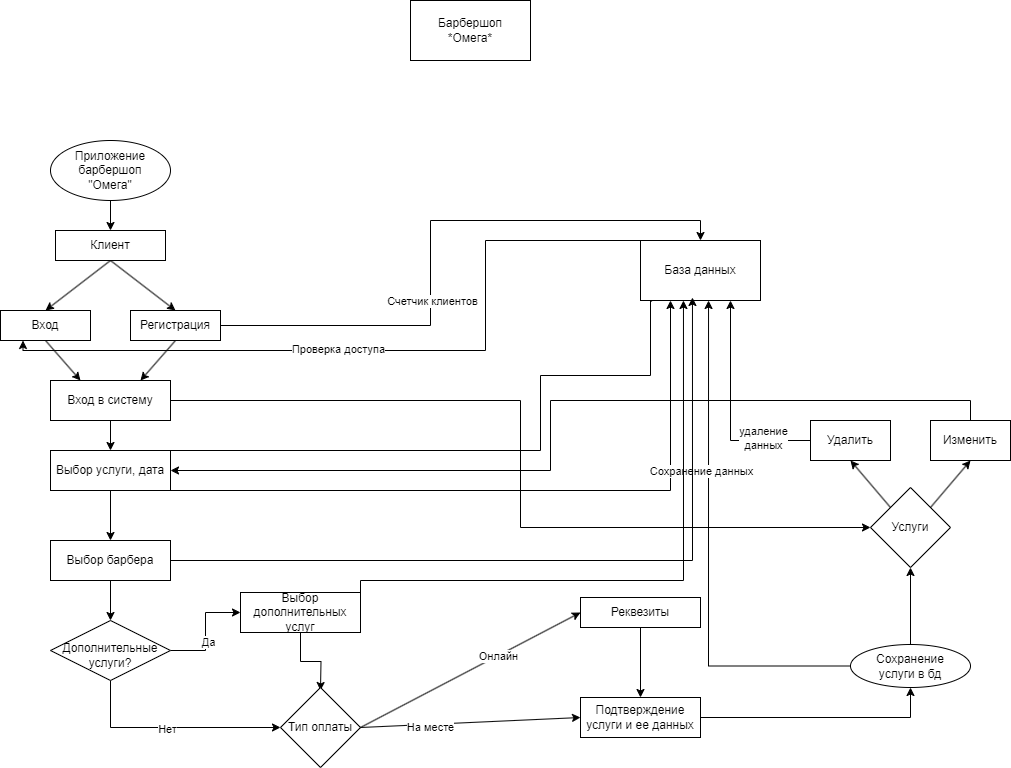

The diagram above was exported from draw.io. Its source (the exported page's mxGraphModel, read from the mxfile embedded in the PNG):
<mxGraphModel dx="472" dy="807" grid="1" gridSize="10" guides="1" tooltips="1" connect="1" arrows="1" fold="1" page="1" pageScale="1" pageWidth="1169" pageHeight="827" math="0" shadow="0">
  <root>
    <mxCell id="0" />
    <mxCell id="1" parent="0" />
    <mxCell id="AP1ZAnM6FpRF_k96ix5y-1" value="Барбершоп&lt;div&gt;*Омега*&lt;/div&gt;" style="rounded=0;whiteSpace=wrap;html=1;" parent="1" vertex="1">
      <mxGeometry x="480" y="20" width="120" height="60" as="geometry" />
    </mxCell>
    <mxCell id="9wGC_HxI7aEOlroQ4Emy-2" style="edgeStyle=orthogonalEdgeStyle;rounded=0;orthogonalLoop=1;jettySize=auto;html=1;exitX=0.5;exitY=1;exitDx=0;exitDy=0;entryX=0.5;entryY=0;entryDx=0;entryDy=0;" parent="1" source="AP1ZAnM6FpRF_k96ix5y-7" target="9wGC_HxI7aEOlroQ4Emy-1" edge="1">
      <mxGeometry relative="1" as="geometry" />
    </mxCell>
    <mxCell id="AP1ZAnM6FpRF_k96ix5y-7" value="Приложение&lt;div&gt;барбершоп&lt;/div&gt;&lt;div&gt;&quot;Омега&quot;&lt;/div&gt;" style="ellipse;whiteSpace=wrap;html=1;" parent="1" vertex="1">
      <mxGeometry x="120" y="160" width="120" height="60" as="geometry" />
    </mxCell>
    <mxCell id="AP1ZAnM6FpRF_k96ix5y-8" value="" style="endArrow=classic;html=1;rounded=0;exitX=0.5;exitY=1;exitDx=0;exitDy=0;entryX=0.5;entryY=0;entryDx=0;entryDy=0;" parent="1" source="9wGC_HxI7aEOlroQ4Emy-1" target="AP1ZAnM6FpRF_k96ix5y-45" edge="1">
      <mxGeometry width="50" height="50" relative="1" as="geometry">
        <mxPoint x="560" y="350" as="sourcePoint" />
        <mxPoint x="250" y="320" as="targetPoint" />
      </mxGeometry>
    </mxCell>
    <mxCell id="8yDrBI5wRY__VyQY4MWw-1" style="edgeStyle=orthogonalEdgeStyle;rounded=0;orthogonalLoop=1;jettySize=auto;html=1;exitX=1;exitY=0;exitDx=0;exitDy=0;entryX=0.092;entryY=1.033;entryDx=0;entryDy=0;entryPerimeter=0;" parent="1" source="AP1ZAnM6FpRF_k96ix5y-9" target="AP1ZAnM6FpRF_k96ix5y-42" edge="1">
      <mxGeometry relative="1" as="geometry">
        <Array as="points">
          <mxPoint x="610" y="470" />
          <mxPoint x="610" y="395" />
          <mxPoint x="720" y="395" />
          <mxPoint x="720" y="320" />
          <mxPoint x="721" y="320" />
        </Array>
      </mxGeometry>
    </mxCell>
    <mxCell id="8yDrBI5wRY__VyQY4MWw-3" style="edgeStyle=orthogonalEdgeStyle;rounded=0;orthogonalLoop=1;jettySize=auto;html=1;exitX=1;exitY=1;exitDx=0;exitDy=0;entryX=0.25;entryY=1;entryDx=0;entryDy=0;" parent="1" source="AP1ZAnM6FpRF_k96ix5y-9" target="AP1ZAnM6FpRF_k96ix5y-42" edge="1">
      <mxGeometry relative="1" as="geometry">
        <Array as="points">
          <mxPoint x="740" y="510" />
        </Array>
      </mxGeometry>
    </mxCell>
    <mxCell id="AP1ZAnM6FpRF_k96ix5y-9" value="Выбор услуги, дата" style="rounded=0;whiteSpace=wrap;html=1;" parent="1" vertex="1">
      <mxGeometry x="120" y="470" width="120" height="40" as="geometry" />
    </mxCell>
    <mxCell id="AP1ZAnM6FpRF_k96ix5y-11" value="" style="endArrow=classic;html=1;rounded=0;exitX=0.5;exitY=1;exitDx=0;exitDy=0;" parent="1" source="AP1ZAnM6FpRF_k96ix5y-9" edge="1">
      <mxGeometry width="50" height="50" relative="1" as="geometry">
        <mxPoint x="560" y="460" as="sourcePoint" />
        <mxPoint x="180" y="560" as="targetPoint" />
      </mxGeometry>
    </mxCell>
    <mxCell id="AP1ZAnM6FpRF_k96ix5y-12" value="Выбор барбера" style="rounded=0;whiteSpace=wrap;html=1;" parent="1" vertex="1">
      <mxGeometry x="120" y="560" width="120" height="40" as="geometry" />
    </mxCell>
    <mxCell id="AP1ZAnM6FpRF_k96ix5y-17" style="edgeStyle=orthogonalEdgeStyle;rounded=0;orthogonalLoop=1;jettySize=auto;html=1;exitX=1;exitY=0.5;exitDx=0;exitDy=0;entryX=0;entryY=0.5;entryDx=0;entryDy=0;" parent="1" source="AP1ZAnM6FpRF_k96ix5y-13" target="AP1ZAnM6FpRF_k96ix5y-15" edge="1">
      <mxGeometry relative="1" as="geometry" />
    </mxCell>
    <mxCell id="AP1ZAnM6FpRF_k96ix5y-19" value="Да" style="edgeLabel;html=1;align=center;verticalAlign=middle;resizable=0;points=[];" parent="AP1ZAnM6FpRF_k96ix5y-17" vertex="1" connectable="0">
      <mxGeometry x="-0.1778" y="-2" relative="1" as="geometry">
        <mxPoint as="offset" />
      </mxGeometry>
    </mxCell>
    <mxCell id="AP1ZAnM6FpRF_k96ix5y-18" style="edgeStyle=orthogonalEdgeStyle;rounded=0;orthogonalLoop=1;jettySize=auto;html=1;exitX=0.5;exitY=1;exitDx=0;exitDy=0;entryX=0;entryY=0.5;entryDx=0;entryDy=0;" parent="1" source="AP1ZAnM6FpRF_k96ix5y-13" target="AP1ZAnM6FpRF_k96ix5y-34" edge="1">
      <mxGeometry relative="1" as="geometry">
        <mxPoint x="300" y="808" as="targetPoint" />
      </mxGeometry>
    </mxCell>
    <mxCell id="AP1ZAnM6FpRF_k96ix5y-20" value="Нет" style="edgeLabel;html=1;align=center;verticalAlign=middle;resizable=0;points=[];" parent="AP1ZAnM6FpRF_k96ix5y-18" vertex="1" connectable="0">
      <mxGeometry x="-0.05" y="-1" relative="1" as="geometry">
        <mxPoint as="offset" />
      </mxGeometry>
    </mxCell>
    <mxCell id="AP1ZAnM6FpRF_k96ix5y-13" value="Дополнительные&lt;div&gt;услуги?&lt;/div&gt;" style="rhombus;whiteSpace=wrap;html=1;spacingBottom=-9;" parent="1" vertex="1">
      <mxGeometry x="120" y="640" width="120" height="60" as="geometry" />
    </mxCell>
    <mxCell id="AP1ZAnM6FpRF_k96ix5y-14" value="" style="endArrow=classic;html=1;rounded=0;exitX=0.5;exitY=1;exitDx=0;exitDy=0;entryX=0.5;entryY=0;entryDx=0;entryDy=0;" parent="1" source="AP1ZAnM6FpRF_k96ix5y-12" target="AP1ZAnM6FpRF_k96ix5y-13" edge="1">
      <mxGeometry width="50" height="50" relative="1" as="geometry">
        <mxPoint x="440" y="460" as="sourcePoint" />
        <mxPoint x="490" y="410" as="targetPoint" />
      </mxGeometry>
    </mxCell>
    <mxCell id="AP1ZAnM6FpRF_k96ix5y-22" style="edgeStyle=orthogonalEdgeStyle;rounded=0;orthogonalLoop=1;jettySize=auto;html=1;exitX=0.5;exitY=1;exitDx=0;exitDy=0;" parent="1" source="AP1ZAnM6FpRF_k96ix5y-15" edge="1">
      <mxGeometry relative="1" as="geometry">
        <mxPoint x="390" y="710" as="targetPoint" />
      </mxGeometry>
    </mxCell>
    <mxCell id="AP1ZAnM6FpRF_k96ix5y-15" value="Выбор дополнительных услуг" style="rounded=0;whiteSpace=wrap;html=1;" parent="1" vertex="1">
      <mxGeometry x="310" y="612" width="120" height="40" as="geometry" />
    </mxCell>
    <mxCell id="AP1ZAnM6FpRF_k96ix5y-71" style="edgeStyle=orthogonalEdgeStyle;rounded=0;orthogonalLoop=1;jettySize=auto;html=1;exitX=0.5;exitY=1;exitDx=0;exitDy=0;entryX=0.5;entryY=0;entryDx=0;entryDy=0;" parent="1" source="AP1ZAnM6FpRF_k96ix5y-16" target="AP1ZAnM6FpRF_k96ix5y-9" edge="1">
      <mxGeometry relative="1" as="geometry" />
    </mxCell>
    <mxCell id="8yDrBI5wRY__VyQY4MWw-5" style="edgeStyle=orthogonalEdgeStyle;rounded=0;orthogonalLoop=1;jettySize=auto;html=1;exitX=1;exitY=0.5;exitDx=0;exitDy=0;entryX=0;entryY=0.5;entryDx=0;entryDy=0;" parent="1" source="AP1ZAnM6FpRF_k96ix5y-16" target="AP1ZAnM6FpRF_k96ix5y-62" edge="1">
      <mxGeometry relative="1" as="geometry" />
    </mxCell>
    <mxCell id="AP1ZAnM6FpRF_k96ix5y-16" value="Вход в систему" style="rounded=0;whiteSpace=wrap;html=1;" parent="1" vertex="1">
      <mxGeometry x="120" y="400" width="120" height="40" as="geometry" />
    </mxCell>
    <mxCell id="AP1ZAnM6FpRF_k96ix5y-34" value="Тип оплаты" style="rhombus;whiteSpace=wrap;html=1;" parent="1" vertex="1">
      <mxGeometry x="350" y="707" width="80" height="80" as="geometry" />
    </mxCell>
    <mxCell id="AP1ZAnM6FpRF_k96ix5y-35" value="Реквезиты" style="rounded=0;whiteSpace=wrap;html=1;" parent="1" vertex="1">
      <mxGeometry x="650" y="617" width="120" height="30" as="geometry" />
    </mxCell>
    <mxCell id="AP1ZAnM6FpRF_k96ix5y-36" value="" style="endArrow=classic;html=1;rounded=0;entryX=0;entryY=0.5;entryDx=0;entryDy=0;exitX=1;exitY=0.5;exitDx=0;exitDy=0;" parent="1" source="AP1ZAnM6FpRF_k96ix5y-34" target="AP1ZAnM6FpRF_k96ix5y-35" edge="1">
      <mxGeometry width="50" height="50" relative="1" as="geometry">
        <mxPoint x="560" y="717" as="sourcePoint" />
        <mxPoint x="610" y="667" as="targetPoint" />
      </mxGeometry>
    </mxCell>
    <mxCell id="AP1ZAnM6FpRF_k96ix5y-37" value="Онлайн" style="edgeLabel;html=1;align=center;verticalAlign=middle;resizable=0;points=[];" parent="AP1ZAnM6FpRF_k96ix5y-36" vertex="1" connectable="0">
      <mxGeometry x="0.2456" relative="1" as="geometry">
        <mxPoint as="offset" />
      </mxGeometry>
    </mxCell>
    <mxCell id="AP1ZAnM6FpRF_k96ix5y-38" value="" style="endArrow=classic;html=1;rounded=0;exitX=1;exitY=0.5;exitDx=0;exitDy=0;entryX=0;entryY=0.5;entryDx=0;entryDy=0;" parent="1" source="AP1ZAnM6FpRF_k96ix5y-34" target="AP1ZAnM6FpRF_k96ix5y-39" edge="1">
      <mxGeometry width="50" height="50" relative="1" as="geometry">
        <mxPoint x="590" y="767" as="sourcePoint" />
        <mxPoint x="610" y="747" as="targetPoint" />
      </mxGeometry>
    </mxCell>
    <mxCell id="AP1ZAnM6FpRF_k96ix5y-40" value="На месте" style="edgeLabel;html=1;align=center;verticalAlign=middle;resizable=0;points=[];" parent="AP1ZAnM6FpRF_k96ix5y-38" vertex="1" connectable="0">
      <mxGeometry x="-0.3765" y="-3" relative="1" as="geometry">
        <mxPoint as="offset" />
      </mxGeometry>
    </mxCell>
    <mxCell id="AP1ZAnM6FpRF_k96ix5y-52" style="edgeStyle=orthogonalEdgeStyle;rounded=0;orthogonalLoop=1;jettySize=auto;html=1;exitX=1;exitY=0.5;exitDx=0;exitDy=0;entryX=0.5;entryY=1;entryDx=0;entryDy=0;" parent="1" source="AP1ZAnM6FpRF_k96ix5y-39" target="AP1ZAnM6FpRF_k96ix5y-51" edge="1">
      <mxGeometry relative="1" as="geometry" />
    </mxCell>
    <mxCell id="AP1ZAnM6FpRF_k96ix5y-39" value="Подтверждение&lt;div&gt;услуги и ее данных&lt;/div&gt;" style="rounded=0;whiteSpace=wrap;html=1;" parent="1" vertex="1">
      <mxGeometry x="650" y="717" width="120" height="40" as="geometry" />
    </mxCell>
    <mxCell id="AP1ZAnM6FpRF_k96ix5y-41" value="" style="endArrow=classic;html=1;rounded=0;exitX=0.5;exitY=1;exitDx=0;exitDy=0;entryX=0.5;entryY=0;entryDx=0;entryDy=0;" parent="1" source="AP1ZAnM6FpRF_k96ix5y-35" target="AP1ZAnM6FpRF_k96ix5y-39" edge="1">
      <mxGeometry width="50" height="50" relative="1" as="geometry">
        <mxPoint x="430" y="587" as="sourcePoint" />
        <mxPoint x="480" y="537" as="targetPoint" />
      </mxGeometry>
    </mxCell>
    <mxCell id="AP1ZAnM6FpRF_k96ix5y-50" style="edgeStyle=orthogonalEdgeStyle;rounded=0;orthogonalLoop=1;jettySize=auto;html=1;exitX=0.25;exitY=0;exitDx=0;exitDy=0;entryX=0.25;entryY=1;entryDx=0;entryDy=0;" parent="1" source="AP1ZAnM6FpRF_k96ix5y-42" target="AP1ZAnM6FpRF_k96ix5y-45" edge="1">
      <mxGeometry relative="1" as="geometry">
        <Array as="points">
          <mxPoint x="555" y="370" />
          <mxPoint x="93" y="370" />
        </Array>
      </mxGeometry>
    </mxCell>
    <mxCell id="AP1ZAnM6FpRF_k96ix5y-66" value="Проверка доступа" style="edgeLabel;html=1;align=center;verticalAlign=middle;resizable=0;points=[];" parent="AP1ZAnM6FpRF_k96ix5y-50" vertex="1" connectable="0">
      <mxGeometry x="0.1544" y="-2" relative="1" as="geometry">
        <mxPoint as="offset" />
      </mxGeometry>
    </mxCell>
    <mxCell id="AP1ZAnM6FpRF_k96ix5y-42" value="База данных" style="rounded=0;whiteSpace=wrap;html=1;" parent="1" vertex="1">
      <mxGeometry x="710" y="260" width="120" height="60" as="geometry" />
    </mxCell>
    <mxCell id="AP1ZAnM6FpRF_k96ix5y-45" value="Вход" style="rounded=0;whiteSpace=wrap;html=1;" parent="1" vertex="1">
      <mxGeometry x="70" y="330" width="90" height="30" as="geometry" />
    </mxCell>
    <mxCell id="AP1ZAnM6FpRF_k96ix5y-48" style="edgeStyle=orthogonalEdgeStyle;rounded=0;orthogonalLoop=1;jettySize=auto;html=1;exitX=1;exitY=0.5;exitDx=0;exitDy=0;entryX=0.5;entryY=0;entryDx=0;entryDy=0;" parent="1" source="AP1ZAnM6FpRF_k96ix5y-46" target="AP1ZAnM6FpRF_k96ix5y-42" edge="1">
      <mxGeometry relative="1" as="geometry" />
    </mxCell>
    <mxCell id="AP1ZAnM6FpRF_k96ix5y-67" value="Счетчик клиентов" style="edgeLabel;html=1;align=center;verticalAlign=middle;resizable=0;points=[];" parent="AP1ZAnM6FpRF_k96ix5y-48" vertex="1" connectable="0">
      <mxGeometry x="-0.2231" y="-1" relative="1" as="geometry">
        <mxPoint as="offset" />
      </mxGeometry>
    </mxCell>
    <mxCell id="AP1ZAnM6FpRF_k96ix5y-46" value="Регистрация" style="rounded=0;whiteSpace=wrap;html=1;" parent="1" vertex="1">
      <mxGeometry x="200" y="330" width="90" height="30" as="geometry" />
    </mxCell>
    <mxCell id="AP1ZAnM6FpRF_k96ix5y-47" value="" style="endArrow=classic;html=1;rounded=0;entryX=0.5;entryY=0;entryDx=0;entryDy=0;exitX=0.5;exitY=1;exitDx=0;exitDy=0;" parent="1" source="9wGC_HxI7aEOlroQ4Emy-1" target="AP1ZAnM6FpRF_k96ix5y-46" edge="1">
      <mxGeometry width="50" height="50" relative="1" as="geometry">
        <mxPoint x="540" y="550" as="sourcePoint" />
        <mxPoint x="590" y="500" as="targetPoint" />
      </mxGeometry>
    </mxCell>
    <mxCell id="AP1ZAnM6FpRF_k96ix5y-49" value="" style="endArrow=classic;html=1;rounded=0;exitX=0.5;exitY=1;exitDx=0;exitDy=0;entryX=0.75;entryY=0;entryDx=0;entryDy=0;" parent="1" source="AP1ZAnM6FpRF_k96ix5y-46" target="AP1ZAnM6FpRF_k96ix5y-16" edge="1">
      <mxGeometry width="50" height="50" relative="1" as="geometry">
        <mxPoint x="350" y="500" as="sourcePoint" />
        <mxPoint x="400" y="450" as="targetPoint" />
      </mxGeometry>
    </mxCell>
    <mxCell id="AP1ZAnM6FpRF_k96ix5y-51" value="Сохранение&lt;div&gt;услуги в бд&lt;/div&gt;" style="ellipse;whiteSpace=wrap;html=1;" parent="1" vertex="1">
      <mxGeometry x="920" y="664" width="120" height="43" as="geometry" />
    </mxCell>
    <mxCell id="AP1ZAnM6FpRF_k96ix5y-54" value="" style="endArrow=classic;html=1;rounded=0;exitX=0.5;exitY=1;exitDx=0;exitDy=0;entryX=0.25;entryY=0;entryDx=0;entryDy=0;" parent="1" source="AP1ZAnM6FpRF_k96ix5y-45" target="AP1ZAnM6FpRF_k96ix5y-16" edge="1">
      <mxGeometry width="50" height="50" relative="1" as="geometry">
        <mxPoint x="350" y="500" as="sourcePoint" />
        <mxPoint x="400" y="450" as="targetPoint" />
      </mxGeometry>
    </mxCell>
    <mxCell id="AP1ZAnM6FpRF_k96ix5y-64" style="edgeStyle=orthogonalEdgeStyle;rounded=0;orthogonalLoop=1;jettySize=auto;html=1;exitX=0.5;exitY=0;exitDx=0;exitDy=0;entryX=1;entryY=0.5;entryDx=0;entryDy=0;" parent="1" source="AP1ZAnM6FpRF_k96ix5y-56" target="AP1ZAnM6FpRF_k96ix5y-9" edge="1">
      <mxGeometry relative="1" as="geometry" />
    </mxCell>
    <mxCell id="AP1ZAnM6FpRF_k96ix5y-56" value="Изменить" style="rounded=0;whiteSpace=wrap;html=1;" parent="1" vertex="1">
      <mxGeometry x="1000" y="440" width="80" height="40" as="geometry" />
    </mxCell>
    <mxCell id="AP1ZAnM6FpRF_k96ix5y-61" style="edgeStyle=orthogonalEdgeStyle;rounded=0;orthogonalLoop=1;jettySize=auto;html=1;exitX=0;exitY=0.5;exitDx=0;exitDy=0;entryX=0.75;entryY=1;entryDx=0;entryDy=0;" parent="1" source="AP1ZAnM6FpRF_k96ix5y-57" target="AP1ZAnM6FpRF_k96ix5y-42" edge="1">
      <mxGeometry relative="1" as="geometry" />
    </mxCell>
    <mxCell id="AP1ZAnM6FpRF_k96ix5y-70" value="удаление&lt;div&gt;данных&lt;/div&gt;" style="edgeLabel;html=1;align=center;verticalAlign=middle;resizable=0;points=[];" parent="AP1ZAnM6FpRF_k96ix5y-61" vertex="1" connectable="0">
      <mxGeometry x="-0.5636" y="-3" relative="1" as="geometry">
        <mxPoint as="offset" />
      </mxGeometry>
    </mxCell>
    <mxCell id="AP1ZAnM6FpRF_k96ix5y-57" value="Удалить" style="rounded=0;whiteSpace=wrap;html=1;" parent="1" vertex="1">
      <mxGeometry x="880" y="440" width="80" height="40" as="geometry" />
    </mxCell>
    <mxCell id="AP1ZAnM6FpRF_k96ix5y-58" value="" style="endArrow=classic;html=1;rounded=0;exitX=1;exitY=0;exitDx=0;exitDy=0;entryX=0.5;entryY=1;entryDx=0;entryDy=0;" parent="1" source="AP1ZAnM6FpRF_k96ix5y-62" target="AP1ZAnM6FpRF_k96ix5y-56" edge="1">
      <mxGeometry width="50" height="50" relative="1" as="geometry">
        <mxPoint x="950" y="547" as="sourcePoint" />
        <mxPoint x="1000" y="497" as="targetPoint" />
      </mxGeometry>
    </mxCell>
    <mxCell id="AP1ZAnM6FpRF_k96ix5y-59" value="" style="endArrow=classic;html=1;rounded=0;exitX=0;exitY=0;exitDx=0;exitDy=0;entryX=0.5;entryY=1;entryDx=0;entryDy=0;" parent="1" source="AP1ZAnM6FpRF_k96ix5y-62" target="AP1ZAnM6FpRF_k96ix5y-57" edge="1">
      <mxGeometry width="50" height="50" relative="1" as="geometry">
        <mxPoint x="990" y="614" as="sourcePoint" />
        <mxPoint x="1050" y="557" as="targetPoint" />
      </mxGeometry>
    </mxCell>
    <mxCell id="AP1ZAnM6FpRF_k96ix5y-60" style="edgeStyle=orthogonalEdgeStyle;rounded=0;orthogonalLoop=1;jettySize=auto;html=1;exitX=0;exitY=0.5;exitDx=0;exitDy=0;entryX=0.567;entryY=1;entryDx=0;entryDy=0;entryPerimeter=0;" parent="1" source="AP1ZAnM6FpRF_k96ix5y-51" target="AP1ZAnM6FpRF_k96ix5y-42" edge="1">
      <mxGeometry relative="1" as="geometry" />
    </mxCell>
    <mxCell id="AP1ZAnM6FpRF_k96ix5y-68" value="Сохранение данных" style="edgeLabel;html=1;align=center;verticalAlign=middle;resizable=0;points=[];" parent="AP1ZAnM6FpRF_k96ix5y-60" vertex="1" connectable="0">
      <mxGeometry x="0.2788" y="2" relative="1" as="geometry">
        <mxPoint x="-6" y="-13" as="offset" />
      </mxGeometry>
    </mxCell>
    <mxCell id="AP1ZAnM6FpRF_k96ix5y-62" value="Услуги" style="rhombus;whiteSpace=wrap;html=1;" parent="1" vertex="1">
      <mxGeometry x="940" y="507" width="80" height="80" as="geometry" />
    </mxCell>
    <mxCell id="AP1ZAnM6FpRF_k96ix5y-63" value="" style="endArrow=classic;html=1;rounded=0;exitX=0.5;exitY=0;exitDx=0;exitDy=0;entryX=0.5;entryY=1;entryDx=0;entryDy=0;" parent="1" source="AP1ZAnM6FpRF_k96ix5y-51" target="AP1ZAnM6FpRF_k96ix5y-62" edge="1">
      <mxGeometry width="50" height="50" relative="1" as="geometry">
        <mxPoint x="830" y="510" as="sourcePoint" />
        <mxPoint x="880" y="460" as="targetPoint" />
      </mxGeometry>
    </mxCell>
    <mxCell id="9wGC_HxI7aEOlroQ4Emy-1" value="Клиент" style="rounded=0;whiteSpace=wrap;html=1;" parent="1" vertex="1">
      <mxGeometry x="125" y="250" width="110" height="30" as="geometry" />
    </mxCell>
    <mxCell id="8yDrBI5wRY__VyQY4MWw-2" style="edgeStyle=orthogonalEdgeStyle;rounded=0;orthogonalLoop=1;jettySize=auto;html=1;exitX=1;exitY=0.5;exitDx=0;exitDy=0;entryX=0.433;entryY=0.95;entryDx=0;entryDy=0;entryPerimeter=0;" parent="1" source="AP1ZAnM6FpRF_k96ix5y-12" target="AP1ZAnM6FpRF_k96ix5y-42" edge="1">
      <mxGeometry relative="1" as="geometry" />
    </mxCell>
    <mxCell id="8yDrBI5wRY__VyQY4MWw-4" style="edgeStyle=orthogonalEdgeStyle;rounded=0;orthogonalLoop=1;jettySize=auto;html=1;exitX=1;exitY=0.25;exitDx=0;exitDy=0;entryX=0.358;entryY=1;entryDx=0;entryDy=0;entryPerimeter=0;" parent="1" source="AP1ZAnM6FpRF_k96ix5y-15" target="AP1ZAnM6FpRF_k96ix5y-42" edge="1">
      <mxGeometry relative="1" as="geometry">
        <Array as="points">
          <mxPoint x="430" y="600" />
          <mxPoint x="753" y="600" />
        </Array>
      </mxGeometry>
    </mxCell>
  </root>
</mxGraphModel>